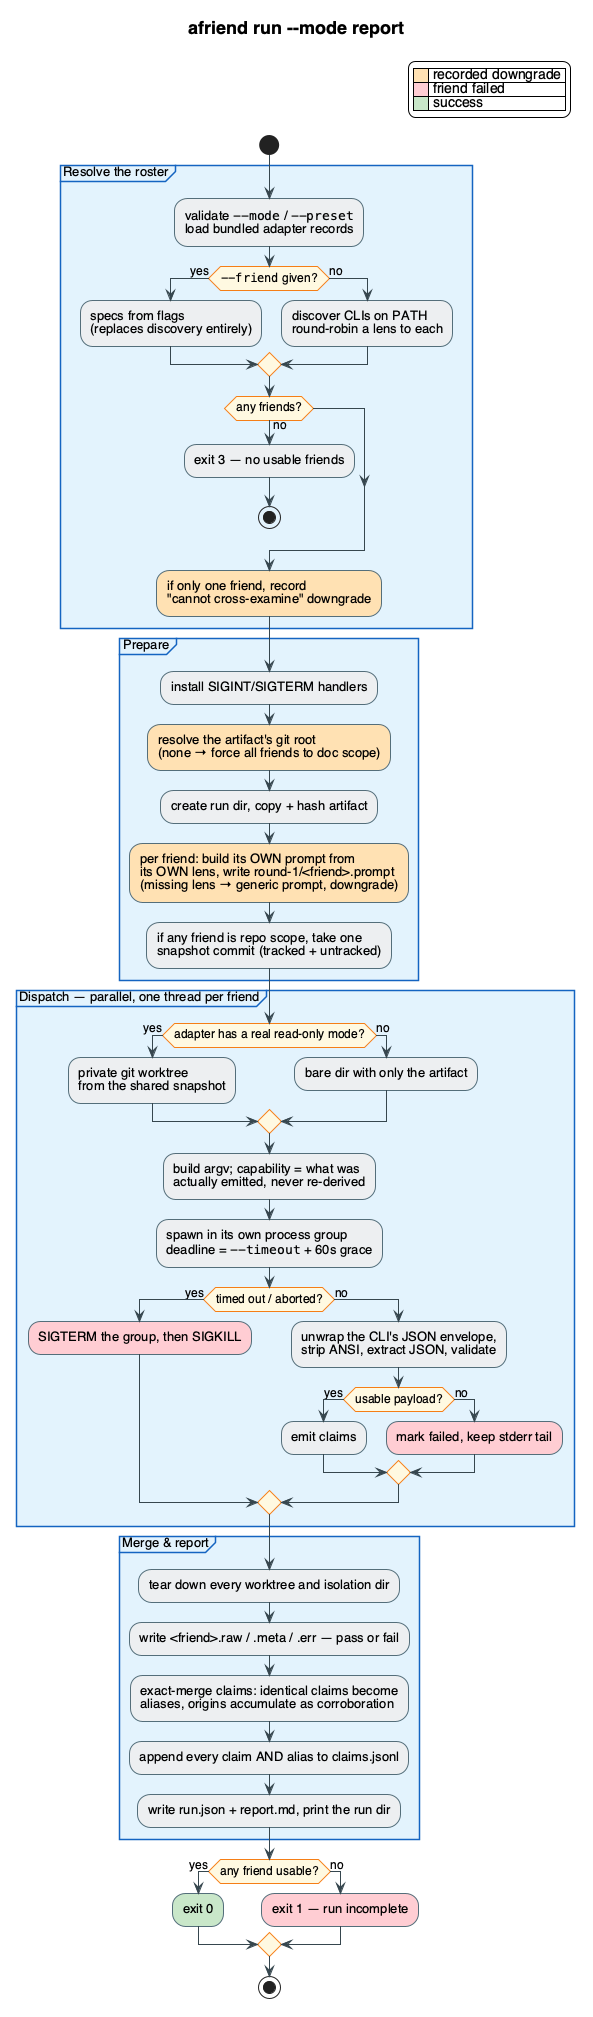

The diagram above was rendered by PlantUML. Its source (embedded in the PNG):
@startuml run-flow
' Activity flow of `afriend run --mode report`, traced against
' src/adversarial_friends/commands/run.py.
' Orange = a recorded downgrade (visible in run.json and report.md).

skinparam backgroundColor #FFFFFF
skinparam defaultFontName "Helvetica"
skinparam defaultFontSize 13
skinparam shadowing false
skinparam ArrowColor #37474F
skinparam ArrowFontSize 12
skinparam ActivityBorderColor #546E7A
skinparam ActivityBackgroundColor #ECEFF1
skinparam ActivityBorderThickness 1
skinparam ActivityDiamondBackgroundColor #FFF8E1
skinparam ActivityDiamondBorderColor #F57F17
skinparam ActivityDiamondFontSize 12
skinparam PartitionBorderColor #1565C0
skinparam PartitionBackgroundColor #E3F2FD
skinparam TitleFontSize 18

title afriend run --mode report

legend top right
  |<#FFE0B2>    | recorded downgrade |
  |<#FFCDD2>    | friend failed |
  |<#C8E6C9>    | success |
endlegend

start

partition "Resolve the roster" {
  :validate ""--mode"" / ""--preset""\nload bundled adapter records;
  if (""--friend"" given?) then (yes)
    :specs from flags\n(replaces discovery entirely);
  else (no)
    :discover CLIs on PATH\nround-robin a lens to each;
  endif
  if (any friends?) then (no)
    :exit 3 — no usable friends;
    stop
  endif
  :if only one friend, record\n"cannot cross-examine" downgrade;<<#FFE0B2>>
}

partition "Prepare" {
  :install SIGINT/SIGTERM handlers;
  :resolve the artifact's git root\n(none → force all friends to doc scope);<<#FFE0B2>>
  :create run dir, copy + hash artifact;
  :per friend: build its OWN prompt from\nits OWN lens, write round-1/<friend>.prompt\n(missing lens → generic prompt, downgrade);<<#FFE0B2>>
  :if any friend is repo scope, take one\nsnapshot commit (tracked + untracked);
}

partition "Dispatch — parallel, one thread per friend" {
  if (adapter has a real read-only mode?) then (yes)
    :private git worktree\nfrom the shared snapshot;
  else (no)
    :bare dir with only the artifact;
  endif
  :build argv; capability = what was\nactually emitted, never re-derived;
  :spawn in its own process group\ndeadline = ""--timeout"" + 60s grace;
  if (timed out / aborted?) then (yes)
    :SIGTERM the group, then SIGKILL;<<#FFCDD2>>
  else (no)
    :unwrap the CLI's JSON envelope,\nstrip ANSI, extract JSON, validate;
    if (usable payload?) then (yes)
      :emit claims;
    else (no)
      :mark failed, keep stderr tail;<<#FFCDD2>>
    endif
  endif
}

partition "Merge & report" {
  :tear down every worktree and isolation dir;
  :write <friend>.raw / .meta / .err — pass or fail;
  :exact-merge claims: identical claims become\naliases, origins accumulate as corroboration;
  :append every claim AND alias to claims.jsonl;
  :write run.json + report.md, print the run dir;
}

if (any friend usable?) then (yes)
  :exit 0;<<#C8E6C9>>
else (no)
  :exit 1 — run incomplete;<<#FFCDD2>>
endif

stop

@enduml